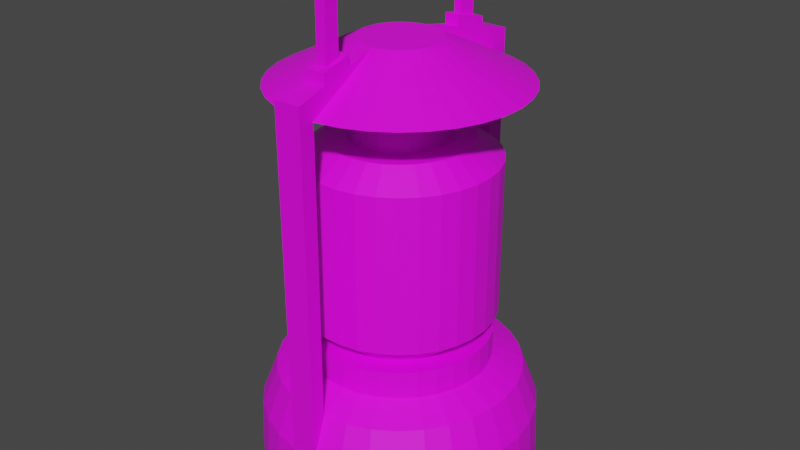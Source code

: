 # Source: lamp.blend  (saved by Blender 2.90.8; exported with 4.5.12 LTS)
import bpy
from mathutils import Matrix  # noqa: F401  (used for matrix-valued properties, if any)

bpy.ops.wm.read_factory_settings(use_empty=True)
scene = bpy.context.scene
scene.name = 'Scene'

# ---- collections
col_collection = bpy.data.collections.new('Collection'); scene.collection.children.link(col_collection)

# ---- images (referenced by path relative to the original .blend; pixels are not part of the script)
import os
ASSET_DIR = os.environ.get("B2B_ASSET_DIR", "")  # directory of the original .blend (textures are referenced by path, not embedded)
HERE = os.path.dirname(os.path.abspath(__file__))  # packed textures are extracted next to this script under _unpacked/

def load_image(name, relpath, width, height, colorspace="sRGB"):
    """Load a texture the original file referenced (path relative to the .blend, or extracted next to this script)."""
    p = next((c for c in (os.path.join(HERE, relpath), os.path.join(ASSET_DIR, relpath)) if relpath and os.path.exists(c)), "")
    if p:
        img = bpy.data.images.load(p, check_existing=True)
        img.name = name
    else:  # same state as the original file: an image datablock whose file is absent (Cycles renders it pink)
        img = bpy.data.images.new(name, width, height)
        img.source = "FILE"
        img.filepath = "//" + (relpath or name)
    img.colorspace_settings.name = colorspace
    return img
img_lamp_png = load_image('lamp.png', 'lamp.png', 1024, 1024, 'sRGB')

# ---- materials (node trees are filled in below, after node groups)
mat_material_002 = bpy.data.materials.new('Material.002')
mat_material_002.use_transparent_shadow = False

# ---- material node trees
mat_material_002.use_nodes = True; mat_material_002.node_tree.nodes.clear()
_N = mat_material_002.node_tree.nodes; _L = mat_material_002.node_tree.links
n0 = _N.new('ShaderNodeBsdfPrincipled'); n0.name = 'Principled BSDF'; n0.location = (10, 300)
n0.distribution = 'GGX'
n0.subsurface_method = 'BURLEY'
n0.inputs[3].default_value = 1.45
n0.inputs[27].default_value = (0.0, 0.0, 0.0, 1.0)
n0.inputs[28].default_value = 1.0
n1 = _N.new('ShaderNodeOutputMaterial'); n1.name = 'Material Output'; n1.location = (300, 300)
n2 = _N.new('ShaderNodeTexImage'); n2.name = 'Image Texture'; n2.location = (-280, 280)
n2.image = img_lamp_png
_L.new(n0.outputs[0], n1.inputs[0])
_L.new(n2.outputs[0], n0.inputs[0])
n1.is_active_output = True

# ---- world
world_world = bpy.data.worlds.new('World'); scene.world = world_world
world_world.use_nodes = True; world_world.node_tree.nodes.clear()
_N = world_world.node_tree.nodes; _L = world_world.node_tree.links
n0 = _N.new('ShaderNodeOutputWorld'); n0.name = 'World Output'; n0.location = (300, 300)
n1 = _N.new('ShaderNodeBackground'); n1.name = 'Background'; n1.location = (10, 300)
n1.inputs[0].default_value = (0.05088, 0.05088, 0.05088, 1.0)
_L.new(n1.outputs[0], n0.inputs[0])
n0.is_active_output = True
world_world.color = (0.05088, 0.05088, 0.05088)
world_world.use_sun_shadow = False
world_world.sun_shadow_jitter_overblur = 0.0

# ---- meshes
me_cylinder_001 = bpy.data.meshes.new('Cylinder.001')
me_cylinder_001.from_pydata([(-0.08716, 0.9962, -1.0), (-0.08716, 0.9962, 1.0), (0.1089, 0.9941, -1.0), (0.1089, 0.9941, 1.0), (0.3007, 0.9537, -1.0), (0.3007, 0.9537, 1.0), (0.481, 0.8767, -1.0), (0.481, 0.8767, 1.0), (0.6428, 0.766, -1.0), (0.6428, 0.766, 1.0), (0.7799, 0.6259, -1.0), (0.7799, 0.6259, 1.0), (0.887, 0.4617, -1.0), (0.887, 0.4617, 1.0), (0.96, 0.2798, -1.0), (0.96, 0.2798, 1.0), (0.9962, 0.08716, -1.0), (0.9962, 0.08716, 1.0), (0.9941, -0.1089, -1.0), (0.9941, -0.1089, 1.0), (0.9537, -0.3007, -1.0), (0.9537, -0.3007, 1.0), (0.8767, -0.481, -1.0), (0.8767, -0.481, 1.0), (0.766, -0.6428, -1.0), (0.766, -0.6428, 1.0), (0.6259, -0.7799, -1.0), (0.6259, -0.7799, 1.0), (0.4617, -0.887, -1.0), (0.4617, -0.887, 1.0), (0.2798, -0.96, -1.0), (0.2798, -0.96, 1.0), (0.08716, -0.9962, -1.0), (0.08716, -0.9962, 1.0), (-0.1089, -0.9941, -1.0), (-0.1089, -0.9941, 1.0), (-0.3007, -0.9537, -1.0), (-0.3007, -0.9537, 1.0), (-0.481, -0.8767, -1.0), (-0.481, -0.8767, 1.0), (-0.6428, -0.766, -1.0), (-0.6428, -0.766, 1.0), (-0.7799, -0.6259, -1.0), (-0.7799, -0.6259, 1.0), (-0.887, -0.4617, -1.0), (-0.887, -0.4617, 1.0), (-0.9601, -0.2798, -1.0), (-0.9601, -0.2798, 1.0), (-0.9962, -0.08715, -1.0), (-0.9962, -0.08715, 1.0), (-0.9941, 0.1089, -1.0), (-0.9941, 0.1089, 1.0), (-0.9537, 0.3007, -1.0), (-0.9537, 0.3007, 1.0), (-0.8767, 0.481, -1.0), (-0.8767, 0.481, 1.0), (-0.766, 0.6428, -1.0), (-0.766, 0.6428, 1.0), (-0.6259, 0.7799, -1.0), (-0.6259, 0.7799, 1.0), (-0.4617, 0.887, -1.0), (-0.4617, 0.887, 1.0), (-0.2798, 0.9601, -1.0), (-0.2798, 0.9601, 1.0), (0.09526, 0.8698, 6.726), (-0.07626, 0.8717, 6.726), (0.2631, 0.8345, 6.726), (0.4209, 0.7671, 6.726), (0.5624, 0.6703, 6.726), (0.6824, 0.5477, 6.726), (0.7761, 0.404, 6.726), (0.84, 0.2449, 6.726), (0.8717, 0.07626, 6.726), (0.8698, -0.09526, 6.726), (0.8345, -0.2631, 6.726), (0.7671, -0.4209, 6.726), (0.6703, -0.5624, 6.726), (0.5477, -0.6824, 6.726), (0.404, -0.7761, 6.726), (0.2449, -0.84, 6.726), (0.07626, -0.8717, 6.726), (-0.09526, -0.8698, 6.726), (-0.2631, -0.8345, 6.726), (-0.4209, -0.7671, 6.726), (-0.5624, -0.6703, 6.726), (-0.6824, -0.5477, 6.726), (-0.7761, -0.404, 6.726), (-0.84, -0.2448, 6.726), (-0.8717, -0.07626, 6.726), (-0.8698, 0.09526, 6.726), (-0.8345, 0.2631, 6.726), (-0.7671, 0.4209, 6.726), (-0.6703, 0.5624, 6.726), (-0.5477, 0.6824, 6.726), (-0.404, 0.7761, 6.726), (-0.2448, 0.84, 6.726), (0.07144, 0.6523, 7.732), (-0.0572, 0.6538, 7.732), (0.1973, 0.6259, 7.732), (0.3156, 0.5754, 7.732), (0.4218, 0.5027, 7.732), (0.5118, 0.4108, 7.732), (0.5821, 0.303, 7.732), (0.63, 0.1836, 7.732), (0.6538, 0.0572, 7.732), (0.6523, -0.07144, 7.732), (0.6259, -0.1973, 7.732), (0.5754, -0.3156, 7.732), (0.5027, -0.4218, 7.732), (0.4108, -0.5118, 7.732), (0.303, -0.5821, 7.732), (0.1836, -0.63, 7.732), (0.0572, -0.6538, 7.732), (-0.07144, -0.6523, 7.732), (-0.1973, -0.6259, 7.732), (-0.3156, -0.5754, 7.732), (-0.4218, -0.5027, 7.732), (-0.5118, -0.4108, 7.732), (-0.5821, -0.303, 7.732), (-0.63, -0.1836, 7.732), (-0.6538, -0.0572, 7.732), (-0.6523, 0.07144, 7.732), (-0.6259, 0.1973, 7.732), (-0.5754, 0.3156, 7.732), (-0.5027, 0.4218, 7.732), (-0.4108, 0.5118, 7.732), (-0.303, 0.5821, 7.732), (-0.1836, 0.63, 7.732), (0.1073, 0.9882, 28.87), (0.08592, -0.9867, 28.88), (-0.08592, 0.9867, 28.88), (-0.1073, -0.9882, 28.87), (0.07626, -0.8636, 27.08), (-0.09526, -0.865, 27.07), (-0.07626, 0.8636, 27.08), (0.09526, 0.865, 27.07), (-0.3926, -0.3151, 23.94), (-0.4465, -0.2325, 23.94), (-0.05481, -0.5004, 23.94), (-0.5004, 0.05481, 23.94), (-0.3236, -0.3856, 23.94), (0.4414, -0.2421, 23.94), (0.4465, 0.2325, 23.94), (0.1409, -0.4833, 23.94), (0.04388, -0.5015, 23.94), (-0.1514, -0.4801, 23.94), (-0.2421, -0.4414, 23.94), (-0.1409, 0.4833, 23.94), (-0.04388, 0.5015, 23.94), (0.05481, 0.5004, 23.94), (0.4833, 0.1409, 23.94), (-0.4833, -0.1409, 23.94), (-0.5015, -0.04388, 23.94), (-0.4801, 0.1514, 23.94), (-0.4414, 0.2421, 23.94), (0.5015, 0.04388, 23.94), (0.1514, 0.4801, 23.94), (0.2421, 0.4414, 23.94), (-0.2325, 0.4465, 23.94), (0.5004, -0.05481, 23.94), (0.4801, -0.1514, 23.94), (0.3856, -0.3236, 23.94), (0.3236, 0.3856, 23.94), (0.3926, 0.3151, 23.94), (0.3151, -0.3926, 23.94), (0.2325, -0.4465, 23.94), (-0.3856, 0.3236, 23.94), (-0.3151, 0.3926, 23.94), (-0.0598, 0.6835, 22.56), (0.0747, 0.6821, 22.56), (0.4295, -0.5351, 22.56), (-0.33, -0.6016, 22.56), (0.6544, -0.2063, 22.56), (0.0598, -0.6835, 22.56), (-0.6086, -0.3168, 22.56), (-0.4295, 0.5351, 22.56), (-0.3168, 0.6086, 22.56), (-0.192, 0.6587, 22.56), (0.5351, 0.4295, 22.56), (0.2063, 0.6544, 22.56), (0.6086, 0.3168, 22.56), (-0.6821, 0.0747, 22.56), (0.6821, -0.0747, 22.56), (0.3168, -0.6086, 22.56), (0.192, -0.6587, 22.56), (-0.441, -0.5256, 22.56), (-0.5351, -0.4295, 22.56), (-0.6544, 0.2063, 22.56), (0.6016, -0.33, 22.56), (0.5256, -0.441, 22.56), (-0.0747, -0.6821, 22.56), (-0.2063, -0.6544, 22.56), (-0.6587, -0.192, 22.56), (-0.6835, -0.0598, 22.56), (-0.6016, 0.33, 22.56), (-0.5256, 0.441, 22.56), (0.33, 0.6016, 22.56), (0.441, 0.5256, 22.56), (0.6587, 0.192, 22.56), (0.6835, 0.0598, 22.56), (-0.192, 0.6587, 11.33), (-0.3168, 0.6086, 11.33), (-0.5256, 0.441, 11.33), (-0.4295, 0.5351, 11.33), (-0.6544, 0.2063, 11.33), (-0.6016, 0.33, 11.33), (-0.6835, -0.0598, 11.33), (-0.6821, 0.0747, 11.33), (-0.6086, -0.3168, 11.33), (-0.6587, -0.192, 11.33), (-0.441, -0.5256, 11.33), (-0.5351, -0.4295, 11.33), (-0.2063, -0.6544, 11.33), (-0.33, -0.6016, 11.33), (0.0598, -0.6835, 11.33), (-0.0747, -0.6821, 11.33), (0.3168, -0.6086, 11.33), (0.192, -0.6587, 11.33), (0.5256, -0.441, 11.33), (0.4295, -0.5351, 11.33), (0.6544, -0.2063, 11.33), (0.6016, -0.33, 11.33), (0.6835, 0.0598, 11.33), (0.6821, -0.0747, 11.33), (0.6086, 0.3168, 11.33), (0.6587, 0.192, 11.33), (0.441, 0.5256, 11.33), (0.5351, 0.4295, 11.33), (0.2063, 0.6544, 11.33), (0.33, 0.6016, 11.33), (-0.0598, 0.6835, 11.33), (0.0747, 0.6821, 11.33), (0.05358, 0.4893, 9.745), (0.148, 0.4694, 9.745), (0.2367, 0.4315, 9.745), (0.3164, 0.377, 9.745), (0.3838, 0.3081, 9.745), (0.4366, 0.2273, 9.745), (0.4725, 0.1377, 9.745), (0.4903, 0.0429, 9.745), (0.4893, -0.05358, 9.745), (0.4694, -0.148, 9.745), (0.4315, -0.2367, 9.745), (0.377, -0.3164, 9.745), (0.3081, -0.3838, 9.745), (0.2273, -0.4366, 9.745), (0.1377, -0.4725, 9.745), (0.0429, -0.4903, 9.745), (-0.05358, -0.4893, 9.745), (-0.148, -0.4694, 9.745), (-0.2367, -0.4315, 9.745), (-0.3164, -0.377, 9.745), (-0.3838, -0.3081, 9.745), (-0.4366, -0.2273, 9.745), (-0.4725, -0.1377, 9.745), (-0.4903, -0.0429, 9.745), (-0.4893, 0.05358, 9.745), (-0.4694, 0.148, 9.745), (-0.4315, 0.2367, 9.745), (-0.377, 0.3164, 9.745), (-0.3081, 0.3838, 9.745), (-0.2273, 0.4366, 9.745), (-0.1377, 0.4725, 9.745), (-0.0429, 0.4903, 9.745), (-0.98, 0.1073, 3.863), (0.08592, -0.9821, 3.863), (0.9465, 0.2759, 3.863), (-0.6171, 0.7688, 3.863), (-0.6337, -0.7552, 3.863), (0.8643, -0.4742, 3.863), (0.2964, 0.9402, 3.863), (-0.9821, -0.08592, 3.863), (0.2759, -0.9465, 3.863), (0.8745, 0.4552, 3.863), (-0.7552, 0.6337, 3.863), (-0.4742, -0.8643, 3.863), (0.9402, -0.2964, 3.863), (0.1073, 0.98, 3.863), (-0.08592, 0.9821, 3.863), (-0.9465, -0.2759, 3.863), (0.4552, -0.8745, 3.863), (0.7688, 0.6171, 3.863), (-0.8643, 0.4742, 3.863), (-0.9402, 0.2964, 3.863), (-0.2964, -0.9402, 3.863), (-0.1073, -0.98, 3.863), (0.98, -0.1073, 3.863), (0.9821, 0.08592, 3.863), (-0.2759, 0.9465, 3.863), (-0.4552, 0.8745, 3.863), (-0.8745, -0.4552, 3.863), (-0.7688, -0.6171, 3.863), (0.6171, -0.7688, 3.863), (0.7552, -0.6337, 3.863), (0.6337, 0.7552, 3.863), (0.4742, 0.8643, 3.863), (-0.1836, 0.63, 9.745), (-0.303, 0.5821, 9.745), (-0.4108, 0.5118, 9.745), (-0.5027, 0.4218, 9.745), (-0.5754, 0.3156, 9.745), (-0.6259, 0.1973, 9.745), (-0.6523, 0.07144, 9.745), (-0.6538, -0.0572, 9.745), (-0.63, -0.1836, 9.745), (-0.5821, -0.303, 9.745), (-0.5118, -0.4108, 9.745), (-0.4218, -0.5027, 9.745), (-0.3156, -0.5754, 9.745), (-0.1973, -0.6259, 9.745), (-0.07144, -0.6523, 9.745), (0.0572, -0.6538, 9.745), (0.1836, -0.63, 9.745), (0.303, -0.5821, 9.745), (0.4108, -0.5118, 9.745), (0.5027, -0.4218, 9.745), (0.5754, -0.3156, 9.745), (0.6259, -0.1973, 9.745), (0.6523, -0.07144, 9.745), (0.6538, 0.0572, 9.745), (0.63, 0.1836, 9.745), (0.5821, 0.303, 9.745), (0.5118, 0.4108, 9.745), (0.4218, 0.5027, 9.745), (0.3156, 0.5754, 9.745), (0.1973, 0.6259, 9.745), (-0.0572, 0.6538, 9.745), (0.07144, 0.6523, 9.745), (0.09526, 0.8698, 27.58), (-0.07626, 0.8717, 27.58), (0.2631, 0.8345, 27.58), (0.4209, 0.7671, 27.58), (0.5624, 0.6703, 27.58), (0.6824, 0.5477, 27.58), (0.7761, 0.404, 27.58), (0.84, 0.2449, 27.58), (0.8717, 0.07626, 27.58), (0.8698, -0.09526, 27.58), (0.8345, -0.2631, 27.58), (0.7671, -0.4209, 27.58), (0.6703, -0.5624, 27.58), (0.5477, -0.6824, 27.58), (0.404, -0.7761, 27.58), (0.2449, -0.84, 27.58), (0.07626, -0.8717, 27.58), (-0.09526, -0.8698, 27.58), (-0.2631, -0.8345, 27.58), (-0.4209, -0.7671, 27.58), (-0.5624, -0.6703, 27.58), (-0.6824, -0.5477, 27.58), (-0.7761, -0.404, 27.58), (-0.84, -0.2448, 27.58), (-0.8717, -0.07626, 27.58), (-0.8698, 0.09526, 27.58), (-0.8345, 0.2631, 27.58), (-0.7671, 0.4209, 27.58), (-0.6703, 0.5624, 27.58), (-0.5477, 0.6824, 27.58), (-0.404, 0.7761, 27.58), (-0.2448, 0.84, 27.58), (0.03127, 0.2855, 30.47), (-0.02503, 0.2861, 30.47), (0.08636, 0.2739, 30.47), (0.1381, 0.2518, 30.47), (0.1846, 0.22, 30.47), (0.224, 0.1798, 30.47), (0.2547, 0.1326, 30.47), (0.2757, 0.08037, 30.47), (0.2861, 0.02503, 30.47), (0.2855, -0.03127, 30.47), (0.2739, -0.08636, 30.47), (0.2518, -0.1381, 30.47), (0.22, -0.1846, 30.47), (0.1798, -0.224, 30.47), (0.1326, -0.2547, 30.47), (0.08036, -0.2757, 30.47), (0.02503, -0.2861, 30.47), (-0.03127, -0.2855, 30.47), (-0.08636, -0.2739, 30.47), (-0.1381, -0.2518, 30.47), (-0.1846, -0.22, 30.47), (-0.224, -0.1798, 30.47), (-0.2547, -0.1326, 30.47), (-0.2757, -0.08036, 30.47), (-0.2861, -0.02503, 30.47), (-0.2855, 0.03127, 30.47), (-0.2739, 0.08636, 30.47), (-0.2518, 0.1381, 30.47), (-0.22, 0.1846, 30.47), (-0.1798, 0.224, 30.47), (-0.1326, 0.2547, 30.47), (-0.08036, 0.2757, 30.47), (0.05662, 0.5197, 29.94), (0.08197, 0.754, 29.4), (-0.04533, 0.5196, 29.94), (-0.06562, 0.7532, 29.41), (-0.05662, -0.5197, 29.94), (-0.08197, -0.754, 29.4), (0.04533, -0.5196, 29.94), (0.06562, -0.7532, 29.41), (0.05662, 0.5197, 30.71), (0.08197, 0.754, 30.17), (-0.04533, 0.5196, 30.71), (-0.06562, 0.7532, 30.18), (-0.05662, -0.5197, 30.71), (-0.08197, -0.754, 30.17), (0.04533, -0.5196, 30.71), (0.06562, -0.7532, 30.18), (0.03176, 0.5782, 30.57), (0.04444, 0.6953, 30.31), (-0.01921, 0.5781, 30.58), (-0.02936, 0.6949, 30.31), (-0.03176, -0.5782, 30.57), (-0.04444, -0.6953, 30.31), (0.01921, -0.5781, 30.58), (0.02936, -0.6949, 30.31), (0.03176, 0.5782, 34.56), (0.04444, 0.6953, 34.29), (-0.01921, 0.5781, 34.56), (-0.02936, 0.6949, 34.29), (-0.03176, -0.5782, 34.56), (-0.04444, -0.6953, 34.29), (0.01921, -0.5781, 34.56), (0.02936, -0.6949, 34.29), (0.03176, 0.5782, 35.49), (0.04444, 0.6953, 35.22), (-0.01921, 0.5781, 35.49), (-0.02936, 0.6949, 35.22), (-0.03176, -0.5782, 35.49), (-0.04444, -0.6953, 35.22), (0.01921, -0.5781, 35.49), (0.02936, -0.6949, 35.22), (0.2204, 0.2626, 23.94), (0.1649, 0.3006, 23.94), (-0.1031, -0.327, 23.94), (-0.03733, -0.3408, 23.94), (-0.3041, -0.1583, 23.94), (-0.2674, -0.2146, 23.94), (0.02988, -0.3415, 23.94), (0.3006, -0.1649, 23.94), (0.327, -0.1031, 23.94), (-0.2626, 0.2204, 23.94), (-0.3006, 0.1649, 23.94), (0.09594, -0.3292, 23.94), (0.1583, -0.3041, 23.94), (0.03733, 0.3408, 23.94), (-0.02988, 0.3415, 23.94), (-0.09594, 0.3292, 23.94), (0.3415, 0.02988, 23.94), (0.3292, 0.09594, 23.94), (-0.327, 0.1031, 23.94), (0.1031, 0.327, 23.94), (0.3408, -0.03732, 23.94), (0.2674, 0.2146, 23.94), (-0.2146, 0.2674, 23.94), (-0.3408, 0.03733, 23.94), (-0.3415, -0.02988, 23.94), (-0.2204, -0.2626, 23.94), (-0.3292, -0.09594, 23.94), (-0.1649, -0.3006, 23.94), (0.2626, -0.2204, 23.94), (0.3041, 0.1583, 23.94), (-0.1583, 0.3041, 23.94), (0.2146, -0.2674, 23.94), (0.2204, 0.2626, 29.74), (0.1649, 0.3006, 29.74), (-0.1031, -0.327, 29.74), (-0.03733, -0.3408, 29.74), (-0.3041, -0.1583, 29.74), (-0.2674, -0.2146, 29.74), (0.02988, -0.3415, 29.74), (0.3006, -0.1649, 29.74), (0.327, -0.1031, 29.74), (-0.2626, 0.2204, 29.74), (-0.3006, 0.1649, 29.74), (0.09594, -0.3292, 29.74), (0.1583, -0.3041, 29.74), (0.03733, 0.3408, 29.74), (-0.02988, 0.3415, 29.74), (-0.09594, 0.3292, 29.74), (0.3415, 0.02988, 29.74), (0.3292, 0.09594, 29.74), (-0.327, 0.1031, 29.74), (0.1031, 0.327, 29.74), (0.3408, -0.03732, 29.74), (0.2674, 0.2146, 29.74), (-0.2146, 0.2674, 29.74), (-0.3408, 0.03733, 29.74), (-0.3415, -0.02988, 29.74), (-0.2204, -0.2626, 29.74), (-0.3292, -0.09594, 29.74), (-0.1649, -0.3006, 29.74), (0.2626, -0.2204, 29.74), (0.3041, 0.1583, 29.74), (-0.1583, 0.3041, 29.74), (0.2146, -0.2674, 29.74)], [], [(0, 1, 3, 2), (2, 3, 5, 4), (4, 5, 7, 6), (6, 7, 9, 8), (8, 9, 11, 10), (10, 11, 13, 12), (12, 13, 15, 14), (14, 15, 17, 16), (16, 17, 19, 18), (18, 19, 21, 20), (20, 21, 23, 22), (22, 23, 25, 24), (24, 25, 27, 26), (26, 27, 29, 28), (28, 29, 31, 30), (30, 31, 33, 32), (32, 33, 35, 34), (34, 35, 37, 36), (36, 37, 39, 38), (38, 39, 41, 40), (40, 41, 43, 42), (42, 43, 45, 44), (44, 45, 47, 46), (46, 47, 49, 48), (48, 49, 51, 50), (50, 51, 53, 52), (52, 53, 55, 54), (54, 55, 57, 56), (56, 57, 59, 58), (58, 59, 61, 60), (294, 295, 67, 68), (60, 61, 63, 62), (62, 63, 1, 0), (0, 2, 4, 6, 8, 10, 12, 14, 16, 18, 20, 22, 24, 26, 28, 30, 32, 34, 36, 38, 40, 42, 44, 46, 48, 50, 52, 54, 56, 58, 60, 62), (87, 86, 118, 119), (292, 293, 76, 77), (290, 291, 85, 86), (288, 289, 94, 95), (286, 287, 72, 73), (284, 285, 81, 82), (282, 283, 90, 91), (281, 294, 68, 69), (280, 292, 77, 78), (279, 290, 86, 87), (277, 278, 130, 128), (278, 288, 95, 65), (276, 286, 73, 74), (275, 284, 82, 83), (274, 282, 91, 92), (273, 281, 69, 70), (272, 280, 78, 79), (271, 279, 87, 88), (270, 277, 64, 66), (269, 276, 74, 75), (268, 275, 83, 84), (267, 274, 92, 93), (266, 273, 70, 71), (265, 272, 79, 80), (264, 271, 88, 89), (295, 270, 66, 67), (293, 269, 75, 76), (291, 268, 84, 85), (289, 267, 93, 94), (287, 266, 71, 72), (65, 64, 135, 134), (283, 264, 89, 90), (74, 73, 105, 106), (88, 87, 119, 120), (75, 74, 106, 107), (89, 88, 120, 121), (76, 75, 107, 108), (90, 89, 121, 122), (77, 76, 108, 109), (91, 90, 122, 123), (78, 77, 109, 110), (64, 65, 97, 96), (92, 91, 123, 124), (79, 78, 110, 111), (66, 64, 96, 98), (93, 92, 124, 125), (80, 79, 111, 112), (67, 66, 98, 99), (94, 93, 125, 126), (81, 80, 112, 113), (68, 67, 99, 100), (95, 94, 126, 127), (82, 81, 113, 114), (69, 68, 100, 101), (65, 95, 127, 97), (83, 82, 114, 115), (70, 69, 101, 102), (84, 83, 115, 116), (71, 70, 102, 103), (85, 84, 116, 117), (72, 71, 103, 104), (86, 85, 117, 118), (73, 72, 104, 105), (188, 172, 160, 141), (64, 277, 128, 135), (278, 65, 134, 130), (80, 81, 133, 132), (81, 285, 131, 133), (265, 80, 132, 129), (285, 265, 129, 131), (243, 242, 221, 218), (199, 198, 150, 155), (179, 169, 149, 156), (186, 185, 140, 136), (172, 182, 159, 160), (169, 168, 148, 149), (171, 191, 145, 146), (195, 194, 154, 166), (193, 192, 151, 152), (178, 197, 162, 163), (173, 184, 143, 144), (177, 176, 158, 147), (185, 171, 146, 140), (170, 189, 161, 164), (194, 187, 153, 154), (183, 170, 164, 165), (166, 154, 442, 441), (181, 193, 152, 139), (197, 196, 157, 162), (189, 188, 141, 161), (182, 199, 155, 159), (192, 174, 137, 151), (196, 179, 156, 157), (175, 195, 166, 167), (180, 178, 163, 142), (184, 183, 165, 143), (187, 181, 139, 153), (191, 190, 138, 145), (168, 177, 147, 148), (198, 180, 142, 150), (176, 175, 167, 158), (190, 173, 144, 138), (232, 263, 230, 231), (313, 314, 244, 245), (200, 201, 176, 177), (237, 236, 227, 224), (299, 300, 258, 259), (296, 297, 261, 262), (263, 262, 200, 230), (325, 327, 232, 233), (323, 324, 234, 235), (260, 259, 202, 203), (239, 238, 225, 222), (309, 310, 248, 249), (253, 252, 211, 208), (255, 254, 209, 206), (308, 309, 249, 250), (256, 255, 206, 207), (307, 308, 250, 251), (254, 253, 208, 209), (306, 307, 251, 252), (252, 251, 210, 211), (305, 306, 252, 253), (250, 249, 212, 213), (304, 305, 253, 254), (259, 258, 205, 202), (303, 304, 254, 255), (246, 245, 216, 217), (302, 303, 255, 256), (261, 260, 203, 201), (301, 302, 256, 257), (257, 256, 207, 204), (297, 298, 260, 261), (245, 244, 219, 216), (11, 9, 294, 281), (298, 299, 259, 260), (326, 296, 262, 263), (258, 257, 204, 205), (241, 240, 223, 220), (322, 323, 235, 236), (235, 234, 229, 226), (321, 322, 236, 237), (262, 261, 201, 200), (320, 321, 237, 238), (251, 250, 213, 210), (319, 320, 238, 239), (233, 232, 231, 228), (318, 319, 239, 240), (249, 248, 215, 212), (317, 318, 240, 241), (248, 247, 214, 215), (316, 317, 241, 242), (247, 246, 217, 214), (315, 316, 242, 243), (244, 243, 218, 219), (314, 315, 243, 244), (242, 241, 220, 221), (238, 237, 224, 225), (300, 301, 257, 258), (240, 239, 222, 223), (236, 235, 226, 227), (327, 326, 263, 232), (324, 325, 233, 234), (234, 233, 228, 229), (312, 313, 245, 246), (310, 311, 247, 248), (103, 102, 321, 320), (59, 57, 274, 267), (29, 27, 292, 280), (15, 13, 273, 266), (47, 45, 290, 279), (33, 31, 272, 265), (3, 1, 278, 277), (51, 49, 271, 264), (1, 63, 288, 278), (7, 5, 270, 295), (21, 19, 286, 276), (25, 23, 269, 293), (39, 37, 284, 275), (43, 41, 268, 291), (57, 55, 282, 274), (9, 7, 295, 294), (61, 59, 267, 289), (13, 11, 281, 273), (27, 25, 293, 292), (17, 15, 266, 287), (31, 29, 280, 272), (63, 61, 289, 288), (35, 33, 265, 285), (49, 47, 279, 271), (19, 17, 287, 286), (53, 51, 264, 283), (5, 3, 277, 270), (37, 35, 285, 284), (45, 43, 291, 290), (23, 21, 276, 269), (55, 53, 283, 282), (41, 39, 275, 268), (206, 209, 192, 193), (225, 224, 180, 198), (220, 223, 182, 172), (201, 203, 175, 176), (230, 200, 177, 168), (229, 228, 179, 196), (221, 220, 172, 188), (219, 218, 189, 170), (212, 215, 190, 191), (216, 219, 170, 183), (218, 221, 188, 189), (208, 211, 186, 174), (209, 208, 174, 192), (207, 206, 193, 181), (228, 231, 169, 179), (215, 214, 173, 190), (205, 204, 187, 194), (203, 202, 195, 175), (204, 207, 181, 187), (224, 227, 178, 180), (222, 225, 198, 199), (174, 186, 136, 137), (227, 226, 197, 178), (226, 229, 196, 197), (223, 222, 199, 182), (211, 210, 185, 186), (214, 217, 184, 173), (210, 213, 171, 185), (217, 216, 183, 184), (202, 205, 194, 195), (231, 230, 168, 169), (213, 212, 191, 171), (122, 121, 302, 301), (98, 96, 327, 325), (116, 115, 308, 307), (111, 110, 313, 312), (102, 101, 322, 321), (124, 123, 300, 299), (115, 114, 309, 308), (96, 97, 326, 327), (97, 127, 296, 326), (108, 107, 316, 315), (110, 109, 314, 313), (101, 100, 323, 322), (121, 120, 303, 302), (123, 122, 301, 300), (114, 113, 310, 309), (120, 119, 304, 303), (109, 108, 315, 314), (127, 126, 297, 296), (106, 105, 318, 317), (311, 312, 246, 247), (100, 99, 324, 323), (119, 118, 305, 304), (107, 106, 317, 316), (113, 112, 311, 310), (105, 104, 319, 318), (126, 125, 298, 297), (118, 117, 306, 305), (99, 98, 325, 324), (104, 103, 320, 319), (112, 111, 312, 311), (117, 116, 307, 306), (125, 124, 299, 298), (134, 135, 328, 329), (132, 133, 345, 344), (359, 358, 390, 391), (346, 345, 377, 378), (333, 332, 364, 365), (329, 359, 391, 361), (347, 346, 378, 379), (334, 333, 365, 366), (348, 347, 379, 380), (335, 334, 366, 367), (349, 348, 380, 381), (336, 335, 367, 368), (350, 349, 381, 382), (337, 336, 368, 369), (351, 350, 382, 383), (338, 337, 369, 370), (352, 351, 383, 384), (339, 338, 370, 371), (353, 352, 384, 385), (340, 339, 371, 372), (354, 353, 385, 386), (341, 340, 372, 373), (355, 354, 386, 387), (342, 341, 373, 374), (134, 329, 130), (356, 355, 387, 388), (343, 342, 374, 375), (330, 328, 360, 362), (357, 356, 388, 389), (344, 343, 375, 376), (331, 330, 362, 363), (358, 357, 389, 390), (345, 131, 397, 396, 377), (332, 331, 363, 364), (360, 361, 391, 390, 389, 388, 387, 386, 385, 384, 383, 382, 381, 380, 379, 378, 377, 376, 375, 374, 373, 372, 371, 370, 369, 368, 367, 366, 365, 364, 363, 362), (129, 132, 344), (133, 131, 345), (344, 376, 398, 399, 129), (398, 376, 377, 396), (128, 328, 135), (328, 128, 393, 392, 360), (329, 361, 394, 395, 130), (394, 361, 360, 392), (130, 395, 393, 128), (399, 398, 406, 407), (129, 399, 397, 131), (398, 396, 404, 406), (403, 402, 410, 411), (405, 407, 415, 413), (396, 397, 405, 404), (394, 392, 400, 402), (395, 394, 402, 403), (392, 393, 401, 400), (397, 399, 407, 405), (393, 395, 403, 401), (411, 410, 418, 419), (401, 403, 411, 409), (400, 401, 409, 408), (402, 400, 408, 410), (410, 408, 416, 418), (404, 405, 413, 412), (406, 404, 412, 414), (407, 406, 414, 415), (416, 417, 425, 424), (417, 419, 427, 425), (413, 415, 423, 421), (412, 413, 421, 420), (409, 411, 419, 417), (414, 412, 420, 422), (408, 409, 417, 416), (415, 414, 422, 423), (427, 426, 424, 425), (431, 430, 428, 429), (416, 424, 430, 422), (423, 422, 430, 431), (418, 416, 422, 420), (419, 418, 426, 427), (421, 423, 431, 429), (420, 421, 429, 428), (426, 428, 430, 424), (420, 428, 426, 418), (345, 377, 376, 344), (328, 360, 361, 329), (435, 438, 470, 467), (143, 165, 444, 443), (152, 151, 458, 456), (149, 148, 446, 445), (140, 146, 459, 457), (142, 163, 453, 461), (144, 143, 443, 438), (159, 155, 448, 452), (148, 147, 447, 446), (136, 140, 457, 437), (155, 150, 449, 448), (161, 141, 439, 460), (158, 167, 454, 462), (154, 153, 450, 442), (165, 164, 463, 444), (157, 156, 451, 433), (150, 142, 461, 449), (164, 161, 460, 463), (160, 159, 452, 440), (162, 157, 433, 432), (163, 162, 432, 453), (147, 158, 462, 447), (145, 138, 435, 434), (151, 137, 436, 458), (167, 166, 441, 454), (137, 136, 437, 436), (146, 145, 434, 459), (138, 144, 438, 435), (141, 160, 440, 439), (153, 139, 455, 450), (139, 152, 456, 455), (156, 149, 445, 451), (477, 478, 479, 494, 486, 473, 474, 482, 487, 488, 490, 468, 469, 489, 491, 466, 467, 470, 475, 476, 495, 492, 471, 472, 484, 480, 481, 493, 485, 464, 465, 483), (461, 453, 485, 493), (437, 457, 489, 469), (439, 440, 472, 471), (444, 463, 495, 476), (458, 436, 468, 490), (441, 442, 474, 473), (450, 455, 487, 482), (443, 444, 476, 475), (457, 459, 491, 489), (445, 446, 478, 477), (460, 439, 471, 492), (438, 443, 475, 470), (449, 461, 493, 481), (446, 447, 479, 478), (447, 462, 494, 479), (448, 449, 481, 480), (459, 434, 466, 491), (442, 450, 482, 474), (451, 445, 477, 483), (433, 451, 483, 465), (456, 458, 490, 488), (440, 452, 484, 472), (432, 433, 465, 464), (452, 448, 480, 484), (453, 432, 464, 485), (434, 435, 467, 466), (462, 454, 486, 494), (454, 441, 473, 486), (436, 437, 469, 468), (463, 460, 492, 495), (455, 456, 488, 487)])
_uv = me_cylinder_001.uv_layers.new(name='UVMap')
_uv.uv.foreach_set('vector', [0.1387, 1.0, 0.1379, 0.9452, 0.1508, 0.9452, 0.1515, 1.0, 0.1515, 1.0, 0.1508, 0.9452, 0.1634, 0.9451, 0.1641, 0.9999, 0.1641, 0.9999, 0.1634, 0.9451, 0.1753, 0.9449, 0.176, 0.9997, 0.176, 0.9997, 0.1753, 0.9449, 0.186, 0.9447, 0.1867, 0.9994, 0.5633, 0.0003777, 0.5633, 0.05526, 0.5542, 0.05512, 0.5542, 0.0002326, 0.5542, 0.0002326, 0.5542, 0.05512, 0.5435, 0.055, 0.5435, 0.0001185, 0.5435, 0.0001185, 0.5435, 0.055, 0.5316, 0.05493, 0.5316, 4.001e-05, 0.5316, 4.001e-05, 0.5316, 0.05493, 0.519, 0.05489, 0.519, 0.0, 0.519, 0.0, 0.519, 0.05489, 0.5061, 0.05489, 0.5061, 5.566e-08, 0.5061, 5.566e-08, 0.5061, 0.05489, 0.4935, 0.05493, 0.4935, 4.016e-05, 0.4935, 4.016e-05, 0.4935, 0.05493, 0.4817, 0.055, 0.4817, 0.0001188, 0.4817, 0.0001188, 0.4817, 0.055, 0.471, 0.05512, 0.471, 0.0002329, 0.471, 0.0002329, 0.471, 0.05512, 0.4619, 0.05526, 0.4619, 0.0003781, 0.01011, 0.9996, 0.0094, 0.9448, 0.0201, 0.9451, 0.02081, 0.9998, 0.02081, 0.9998, 0.0201, 0.9451, 0.03198, 0.9452, 0.03269, 0.9999, 0.03269, 0.9999, 0.03198, 0.9452, 0.0446, 0.9452, 0.04531, 1.0, 0.04531, 1.0, 0.0446, 0.9452, 0.05746, 0.9452, 0.05817, 1.0, 0.05817, 1.0, 0.05746, 0.9452, 0.07007, 0.9451, 0.07078, 0.9999, 0.07078, 0.9999, 0.07007, 0.9451, 0.08195, 0.9449, 0.08266, 0.9997, 0.08266, 0.9997, 0.08195, 0.9449, 0.09263, 0.9447, 0.09334, 0.9994, 0.4619, 0.0003777, 0.4619, 0.05526, 0.4528, 0.05512, 0.4528, 0.0002325, 0.4528, 0.0002325, 0.4528, 0.05512, 0.4421, 0.055, 0.4421, 0.0001185, 0.4421, 0.0001185, 0.4421, 0.055, 0.4302, 0.05493, 0.4302, 4e-05, 0.4302, 4e-05, 0.4302, 0.05493, 0.4176, 0.05489, 0.4176, 0.0, 0.4176, 0.0, 0.4176, 0.05489, 0.4047, 0.05489, 0.4047, 5.238e-08, 0.4047, 5.238e-08, 0.4047, 0.05489, 0.3921, 0.05493, 0.3921, 4.016e-05, 0.3921, 4.016e-05, 0.3921, 0.05493, 0.3802, 0.055, 0.3802, 0.0001188, 0.3802, 0.0001188, 0.3802, 0.055, 0.3695, 0.05512, 0.3695, 0.0002329, 0.3695, 0.0002329, 0.3695, 0.05512, 0.3604, 0.05526, 0.3604, 0.0003781, 0.1035, 0.9996, 0.1027, 0.9448, 0.1134, 0.9451, 0.1142, 0.9998, 0.1844, 0.8662, 0.1738, 0.8665, 0.1694, 0.7879, 0.1787, 0.7877, 0.1142, 0.9998, 0.1134, 0.9451, 0.1253, 0.9452, 0.126, 0.9999, 0.126, 0.9999, 0.1253, 0.9452, 0.1379, 0.9452, 0.1387, 1.0, 0.4327, 0.3255, 0.4327, 0.3201, 0.4352, 0.3148, 0.4401, 0.3099, 0.4473, 0.3054, 0.4564, 0.3016, 0.4671, 0.2986, 0.479, 0.2965, 0.4916, 0.2955, 0.5044, 0.2955, 0.517, 0.2965, 0.5289, 0.2986, 0.5396, 0.3016, 0.5487, 0.3054, 0.5559, 0.3099, 0.5608, 0.3148, 0.5633, 0.3201, 0.5633, 0.3255, 0.5608, 0.3308, 0.5559, 0.3358, 0.5487, 0.3402, 0.5396, 0.344, 0.5289, 0.347, 0.517, 0.3491, 0.5044, 0.3502, 0.4916, 0.3502, 0.479, 0.3491, 0.4671, 0.347, 0.4564, 0.344, 0.4473, 0.3402, 0.4401, 0.3358, 0.4352, 0.3308, 0.4278, 0.2122, 0.4382, 0.2123, 0.4315, 0.2401, 0.4237, 0.24, 0.008972, 0.8664, 0.0, 0.8662, 0.004601, 0.7876, 0.01256, 0.7878, 0.4416, 0.1336, 0.4522, 0.1337, 0.4476, 0.2124, 0.4382, 0.2123, 0.1246, 0.8668, 0.1129, 0.8666, 0.1153, 0.788, 0.1257, 0.7881, 0.5062, 0.1335, 0.5189, 0.1335, 0.5182, 0.2122, 0.5069, 0.2122, 0.06878, 0.8667, 0.05635, 0.8668, 0.05462, 0.7882, 0.06565, 0.7881, 0.3807, 0.1336, 0.3924, 0.1335, 0.3945, 0.2122, 0.3841, 0.2123, 0.5536, 0.1337, 0.5626, 0.1338, 0.557, 0.2125, 0.549, 0.2124, 0.01952, 0.8666, 0.008972, 0.8664, 0.01256, 0.7878, 0.02193, 0.788, 0.4299, 0.1335, 0.4416, 0.1336, 0.4382, 0.2123, 0.4278, 0.2122, 0.1497, 0.8668, 0.137, 0.8668, 0.1281, 0.1817, 0.1408, 0.1821, 0.137, 0.8668, 0.1246, 0.8668, 0.1257, 0.7881, 0.1367, 0.7882, 0.4938, 0.1335, 0.5062, 0.1335, 0.5069, 0.2122, 0.4959, 0.2122, 0.08049, 0.8665, 0.06878, 0.8667, 0.06565, 0.7881, 0.07604, 0.7879, 0.3701, 0.1337, 0.3807, 0.1336, 0.3841, 0.2123, 0.3747, 0.2124, 0.5431, 0.1336, 0.5536, 0.1337, 0.549, 0.2124, 0.5396, 0.2123, 0.03124, 0.8668, 0.01952, 0.8666, 0.02193, 0.788, 0.03233, 0.7881, 0.4175, 0.1335, 0.4299, 0.1335, 0.4278, 0.2122, 0.4168, 0.2122, 0.1621, 0.8667, 0.1497, 0.8668, 0.148, 0.7882, 0.159, 0.7881, 0.4821, 0.1336, 0.4938, 0.1335, 0.4959, 0.2122, 0.4855, 0.2123, 0.09103, 0.8662, 0.08049, 0.8665, 0.07604, 0.7879, 0.08539, 0.7877, 0.1023, 0.8664, 0.09334, 0.8662, 0.09795, 0.7876, 0.1059, 0.7878, 0.5313, 0.1335, 0.5431, 0.1336, 0.5396, 0.2123, 0.5292, 0.2122, 0.04367, 0.8668, 0.03124, 0.8668, 0.03233, 0.7881, 0.04336, 0.7882, 0.4048, 0.1335, 0.4175, 0.1335, 0.4168, 0.2122, 0.4055, 0.2122, 0.1738, 0.8665, 0.1621, 0.8667, 0.159, 0.7881, 0.1694, 0.7879, 0.4715, 0.1337, 0.4821, 0.1336, 0.4855, 0.2123, 0.4762, 0.2124, 0.4522, 0.1337, 0.4612, 0.1338, 0.4555, 0.2125, 0.4476, 0.2124, 0.1129, 0.8666, 0.1023, 0.8664, 0.1059, 0.7878, 0.1153, 0.788, 0.5189, 0.1335, 0.5313, 0.1335, 0.5292, 0.2122, 0.5182, 0.2122, 0.9192, 0.649, 0.9079, 0.649, 0.9079, 0.09201, 0.9191, 0.09165, 0.3924, 0.1335, 0.4048, 0.1335, 0.4055, 0.2122, 0.3945, 0.2122, 0.4959, 0.2122, 0.5069, 0.2122, 0.5084, 0.24, 0.5001, 0.24, 0.4168, 0.2122, 0.4278, 0.2122, 0.4237, 0.24, 0.4154, 0.24, 0.4855, 0.2123, 0.4959, 0.2122, 0.5001, 0.24, 0.4923, 0.2401, 0.4055, 0.2122, 0.4168, 0.2122, 0.4154, 0.24, 0.4069, 0.24, 0.4762, 0.2124, 0.4855, 0.2123, 0.4923, 0.2401, 0.4853, 0.2402, 0.3945, 0.2122, 0.4055, 0.2122, 0.4069, 0.24, 0.3987, 0.24, 0.01256, 0.7878, 0.004601, 0.7876, 0.01533, 0.7597, 0.0213, 0.7599, 0.3841, 0.2123, 0.3945, 0.2122, 0.3987, 0.24, 0.3909, 0.2401, 0.02193, 0.788, 0.01256, 0.7878, 0.0213, 0.7599, 0.02832, 0.76, 0.148, 0.7882, 0.1367, 0.7882, 0.1377, 0.7602, 0.1462, 0.7601, 0.3747, 0.2124, 0.3841, 0.2123, 0.3909, 0.2401, 0.3838, 0.2402, 0.03233, 0.7881, 0.02193, 0.788, 0.02832, 0.76, 0.03612, 0.7601, 0.159, 0.7881, 0.148, 0.7882, 0.1462, 0.7601, 0.1545, 0.7601, 0.1059, 0.7878, 0.09795, 0.7876, 0.1087, 0.7597, 0.1146, 0.7599, 0.04336, 0.7882, 0.03233, 0.7881, 0.03612, 0.7601, 0.0444, 0.7602, 0.1694, 0.7879, 0.159, 0.7881, 0.1545, 0.7601, 0.1623, 0.76, 0.1153, 0.788, 0.1059, 0.7878, 0.1146, 0.7599, 0.1217, 0.76, 0.05462, 0.7882, 0.04336, 0.7882, 0.0444, 0.7602, 0.05284, 0.7601, 0.1787, 0.7877, 0.1694, 0.7879, 0.1623, 0.76, 0.1693, 0.7598, 0.1257, 0.7881, 0.1153, 0.788, 0.1217, 0.76, 0.1295, 0.7601, 0.06565, 0.7881, 0.05462, 0.7882, 0.05284, 0.7601, 0.06112, 0.7601, 0.1867, 0.7874, 0.1787, 0.7877, 0.1693, 0.7598, 0.1752, 0.7596, 0.1367, 0.7882, 0.1257, 0.7881, 0.1295, 0.7601, 0.1377, 0.7602, 0.07604, 0.7879, 0.06565, 0.7881, 0.06112, 0.7601, 0.06891, 0.76, 0.5396, 0.2123, 0.549, 0.2124, 0.5399, 0.2402, 0.5329, 0.2401, 0.08539, 0.7877, 0.07604, 0.7879, 0.06891, 0.76, 0.07592, 0.7598, 0.5292, 0.2122, 0.5396, 0.2123, 0.5329, 0.2401, 0.5251, 0.24, 0.09334, 0.7874, 0.08539, 0.7877, 0.07592, 0.7598, 0.08189, 0.7596, 0.5182, 0.2122, 0.5292, 0.2122, 0.5251, 0.24, 0.5168, 0.24, 0.4382, 0.2123, 0.4476, 0.2124, 0.4385, 0.2402, 0.4315, 0.2401, 0.5069, 0.2122, 0.5182, 0.2122, 0.5168, 0.24, 0.5084, 0.24, 0.4972, 0.3861, 0.5053, 0.3861, 0.5088, 0.424, 0.5028, 0.424, 0.2738, 0.6582, 0.2712, 0.7368, 0.2302, 0.05078, 0.2412, 0.1001, 0.3578, 0.0, 0.3604, 0.07863, 0.3281, 0.637, 0.3171, 0.6864, 0.9304, 0.649, 0.9192, 0.649, 0.9192, 0.09201, 0.9304, 0.09165, 0.2302, 0.6582, 0.2276, 0.7368, 0.1867, 0.05078, 0.1977, 0.1001, 0.3145, 0.0, 0.3171, 0.07863, 0.2848, 0.637, 0.2738, 0.6864, 0.05635, 0.8668, 0.04367, 0.8668, 0.03479, 0.1817, 0.04747, 0.1821, 0.9447, 0.3187, 0.95, 0.3186, 0.944, 0.3619, 0.9366, 0.362, 0.5228, 0.386, 0.5314, 0.3861, 0.528, 0.424, 0.5216, 0.424, 0.9521, 0.3621, 0.9608, 0.3621, 0.962, 0.4001, 0.9556, 0.4002, 0.3604, 0.3766, 0.3667, 0.3764, 0.3743, 0.4144, 0.3697, 0.4145, 0.5053, 0.3861, 0.514, 0.386, 0.5151, 0.424, 0.5088, 0.424, 0.9608, 0.3621, 0.9696, 0.3621, 0.9684, 0.4001, 0.962, 0.4001, 0.374, 0.3763, 0.3822, 0.3762, 0.3856, 0.4142, 0.3797, 0.4143, 0.4327, 0.3862, 0.4401, 0.3861, 0.4457, 0.424, 0.4403, 0.4241, 0.4657, 0.386, 0.4743, 0.3861, 0.4709, 0.424, 0.4645, 0.424, 0.9304, 0.3626, 0.9366, 0.3624, 0.9443, 0.4004, 0.9397, 0.4005, 0.3996, 0.3761, 0.4083, 0.3762, 0.4048, 0.4142, 0.3985, 0.4142, 0.9783, 0.3621, 0.9864, 0.3622, 0.9808, 0.4002, 0.9748, 0.4002, 0.3667, 0.3764, 0.374, 0.3763, 0.3797, 0.4143, 0.3743, 0.4144, 0.4238, 0.3764, 0.43, 0.3766, 0.4208, 0.4145, 0.4162, 0.4144, 0.4401, 0.3861, 0.4482, 0.3861, 0.4517, 0.424, 0.4457, 0.424, 0.4165, 0.3763, 0.4238, 0.3764, 0.4162, 0.4144, 0.4108, 0.4143, 0.7609, 0.4105, 0.7563, 0.4124, 0.7496, 0.409, 0.7527, 0.4077, 0.4569, 0.386, 0.4657, 0.386, 0.4645, 0.424, 0.458, 0.424, 0.9366, 0.3624, 0.944, 0.3622, 0.9496, 0.4002, 0.9443, 0.4004, 0.4898, 0.3862, 0.4972, 0.3861, 0.5028, 0.424, 0.4974, 0.4241, 0.514, 0.386, 0.5228, 0.386, 0.5216, 0.424, 0.5151, 0.424, 0.4743, 0.3861, 0.4825, 0.3861, 0.4768, 0.424, 0.4709, 0.424, 0.944, 0.3622, 0.9521, 0.3621, 0.9556, 0.4002, 0.9496, 0.4002, 0.9938, 0.3624, 1.0, 0.3626, 0.9907, 0.4005, 0.9862, 0.4004, 0.5396, 0.3861, 0.5469, 0.3862, 0.5393, 0.4241, 0.534, 0.424, 0.4083, 0.3762, 0.4165, 0.3763, 0.4108, 0.4143, 0.4048, 0.4142, 0.4482, 0.3861, 0.4569, 0.386, 0.458, 0.424, 0.4517, 0.424, 0.3822, 0.3762, 0.3908, 0.3761, 0.392, 0.4142, 0.3856, 0.4142, 0.9696, 0.3621, 0.9783, 0.3621, 0.9748, 0.4002, 0.9684, 0.4001, 0.5314, 0.3861, 0.5396, 0.3861, 0.534, 0.424, 0.528, 0.424, 0.9864, 0.3622, 0.9938, 0.3624, 0.9862, 0.4004, 0.9808, 0.4002, 0.3908, 0.3761, 0.3996, 0.3761, 0.3985, 0.4142, 0.392, 0.4142, 0.632, 0.3518, 0.6383, 0.3518, 0.6396, 0.3947, 0.6307, 0.3947, 0.4344, 0.3629, 0.4376, 0.3596, 0.4471, 0.3617, 0.4447, 0.3642, 0.7309, 0.6192, 0.739, 0.6193, 0.739, 0.9269, 0.7309, 0.9268, 0.9804, 0.3186, 0.9857, 0.3187, 0.9938, 0.362, 0.9864, 0.3619, 0.5088, 0.3795, 0.5029, 0.382, 0.496, 0.3785, 0.5005, 0.3767, 0.5184, 0.3699, 0.5168, 0.3733, 0.5065, 0.372, 0.5077, 0.3694, 0.6383, 0.3518, 0.6445, 0.3518, 0.6482, 0.3948, 0.6396, 0.3947, 0.5135, 0.3596, 0.5168, 0.3629, 0.5065, 0.3642, 0.504, 0.3617, 0.5029, 0.3542, 0.5088, 0.3567, 0.5005, 0.3595, 0.496, 0.3576, 0.8265, 0.3646, 0.831, 0.3646, 0.8229, 0.4079, 0.8167, 0.408, 0.9684, 0.3186, 0.9746, 0.3186, 0.9783, 0.3618, 0.9696, 0.3618, 0.4376, 0.3766, 0.4344, 0.3733, 0.4447, 0.372, 0.4471, 0.3745, 0.8667, 0.3645, 0.872, 0.3646, 0.88, 0.4079, 0.8727, 0.4078, 0.8547, 0.3645, 0.8609, 0.3645, 0.8645, 0.4077, 0.8559, 0.4077, 0.4423, 0.3795, 0.4376, 0.3766, 0.4471, 0.3745, 0.4506, 0.3767, 0.8483, 0.3645, 0.8547, 0.3645, 0.8559, 0.4077, 0.8471, 0.4077, 0.4483, 0.382, 0.4423, 0.3795, 0.4506, 0.3767, 0.4551, 0.3785, 0.8609, 0.3645, 0.8667, 0.3645, 0.8727, 0.4078, 0.8645, 0.4077, 0.4553, 0.384, 0.4483, 0.382, 0.4551, 0.3785, 0.4603, 0.38, 0.872, 0.3646, 0.8764, 0.3646, 0.8863, 0.408, 0.88, 0.4079, 0.4631, 0.3853, 0.4553, 0.384, 0.4603, 0.38, 0.4662, 0.381, 0.6199, 0.3086, 0.6258, 0.3085, 0.6221, 0.3515, 0.6139, 0.3516, 0.4713, 0.386, 0.4631, 0.3853, 0.4662, 0.381, 0.4724, 0.3815, 0.831, 0.3646, 0.8363, 0.3645, 0.8303, 0.4078, 0.8229, 0.4079, 0.4798, 0.386, 0.4713, 0.386, 0.4724, 0.3815, 0.4787, 0.3815, 0.6445, 0.3085, 0.6504, 0.3086, 0.6564, 0.3516, 0.6482, 0.3515, 0.4881, 0.3853, 0.4798, 0.386, 0.4787, 0.3815, 0.4849, 0.381, 0.6504, 0.3519, 0.6556, 0.352, 0.6637, 0.395, 0.6564, 0.3949, 0.4959, 0.384, 0.4881, 0.3853, 0.4849, 0.381, 0.4908, 0.38, 0.8421, 0.3645, 0.8483, 0.3645, 0.8471, 0.4077, 0.8384, 0.4077, 0.5168, 0.3733, 0.5135, 0.3766, 0.504, 0.3745, 0.5065, 0.372, 0.6504, 0.3086, 0.6556, 0.3087, 0.6637, 0.3518, 0.6564, 0.3516, 0.5542, 0.05512, 0.5633, 0.05526, 0.5626, 0.1338, 0.5536, 0.1337, 0.5135, 0.3766, 0.5088, 0.3795, 0.5005, 0.3767, 0.504, 0.3745, 0.5184, 0.3663, 0.5184, 0.3699, 0.5077, 0.3694, 0.5077, 0.3668, 0.8363, 0.3645, 0.8421, 0.3645, 0.8384, 0.4077, 0.8303, 0.4078, 0.9558, 0.3186, 0.962, 0.3186, 0.9608, 0.3618, 0.9521, 0.3618, 0.4959, 0.3522, 0.5029, 0.3542, 0.496, 0.3576, 0.4908, 0.3562, 0.6147, 0.352, 0.6199, 0.3519, 0.6139, 0.3949, 0.6066, 0.395, 0.4881, 0.3508, 0.4959, 0.3522, 0.4908, 0.3562, 0.4849, 0.3552, 0.6445, 0.3518, 0.6504, 0.3519, 0.6564, 0.3949, 0.6482, 0.3948, 0.4798, 0.3502, 0.4881, 0.3508, 0.4849, 0.3552, 0.4787, 0.3546, 0.6147, 0.3087, 0.6199, 0.3086, 0.6139, 0.3516, 0.6066, 0.3518, 0.4713, 0.3502, 0.4798, 0.3502, 0.4787, 0.3546, 0.4724, 0.3546, 0.6258, 0.3518, 0.632, 0.3518, 0.6307, 0.3947, 0.6221, 0.3948, 0.4631, 0.3508, 0.4713, 0.3502, 0.4724, 0.3546, 0.4662, 0.3552, 0.6258, 0.3085, 0.632, 0.3085, 0.6307, 0.3515, 0.6221, 0.3515, 0.4553, 0.3522, 0.4631, 0.3508, 0.4662, 0.3552, 0.4603, 0.3562, 0.632, 0.3085, 0.6383, 0.3085, 0.6396, 0.3515, 0.6307, 0.3515, 0.4483, 0.3542, 0.4553, 0.3522, 0.4603, 0.3562, 0.4551, 0.3576, 0.6383, 0.3085, 0.6445, 0.3085, 0.6482, 0.3515, 0.6396, 0.3515, 0.4423, 0.3567, 0.4483, 0.3542, 0.4551, 0.3576, 0.4506, 0.3595, 0.9402, 0.3187, 0.9447, 0.3187, 0.9366, 0.362, 0.9304, 0.3621, 0.4376, 0.3596, 0.4423, 0.3567, 0.4506, 0.3595, 0.4471, 0.3617, 0.95, 0.3186, 0.9558, 0.3186, 0.9521, 0.3618, 0.944, 0.3619, 0.9746, 0.3186, 0.9804, 0.3186, 0.9864, 0.3619, 0.9783, 0.3618, 0.5029, 0.382, 0.4959, 0.384, 0.4908, 0.38, 0.496, 0.3785, 0.962, 0.3186, 0.9684, 0.3186, 0.9696, 0.3618, 0.9608, 0.3618, 0.9857, 0.3187, 0.9902, 0.3187, 1.0, 0.3621, 0.9938, 0.362, 0.5168, 0.3629, 0.5184, 0.3663, 0.5077, 0.3668, 0.5065, 0.3642, 0.5088, 0.3567, 0.5135, 0.3596, 0.504, 0.3617, 0.5005, 0.3595, 0.6199, 0.3519, 0.6258, 0.3518, 0.6221, 0.3948, 0.6139, 0.3949, 0.4327, 0.3663, 0.4344, 0.3629, 0.4447, 0.3642, 0.4434, 0.3668, 0.4344, 0.3733, 0.4327, 0.3699, 0.4434, 0.3694, 0.4447, 0.372, 0.5251, 0.24, 0.5329, 0.2401, 0.5329, 0.2953, 0.5251, 0.2953, 0.3604, 0.05526, 0.3695, 0.05512, 0.3701, 0.1337, 0.3612, 0.1338, 0.0201, 0.9451, 0.0094, 0.9448, 0.008972, 0.8664, 0.01952, 0.8666, 0.5316, 0.05493, 0.5435, 0.055, 0.5431, 0.1336, 0.5313, 0.1335, 0.4302, 0.05493, 0.4421, 0.055, 0.4416, 0.1336, 0.4299, 0.1335, 0.0446, 0.9452, 0.03198, 0.9452, 0.03124, 0.8668, 0.04367, 0.8668, 0.1508, 0.9452, 0.1379, 0.9452, 0.137, 0.8668, 0.1497, 0.8668, 0.4047, 0.05489, 0.4176, 0.05489, 0.4175, 0.1335, 0.4048, 0.1335, 0.1379, 0.9452, 0.1253, 0.9452, 0.1246, 0.8668, 0.137, 0.8668, 0.1753, 0.9449, 0.1634, 0.9451, 0.1621, 0.8667, 0.1738, 0.8665, 0.4935, 0.05493, 0.5061, 0.05489, 0.5062, 0.1335, 0.4938, 0.1335, 0.471, 0.05512, 0.4817, 0.055, 0.4821, 0.1336, 0.4715, 0.1337, 0.08195, 0.9449, 0.07007, 0.9451, 0.06878, 0.8667, 0.08049, 0.8665, 0.4528, 0.05512, 0.4619, 0.05526, 0.4612, 0.1338, 0.4522, 0.1337, 0.3695, 0.05512, 0.3802, 0.055, 0.3807, 0.1336, 0.3701, 0.1337, 0.186, 0.9447, 0.1753, 0.9449, 0.1738, 0.8665, 0.1844, 0.8662, 0.1134, 0.9451, 0.1027, 0.9448, 0.1023, 0.8664, 0.1129, 0.8666, 0.5435, 0.055, 0.5542, 0.05512, 0.5536, 0.1337, 0.5431, 0.1336, 0.4619, 0.05526, 0.471, 0.05512, 0.4715, 0.1337, 0.4626, 0.1338, 0.519, 0.05489, 0.5316, 0.05493, 0.5313, 0.1335, 0.5189, 0.1335, 0.03198, 0.9452, 0.0201, 0.9451, 0.01952, 0.8666, 0.03124, 0.8668, 0.1253, 0.9452, 0.1134, 0.9451, 0.1129, 0.8666, 0.1246, 0.8668, 0.05746, 0.9452, 0.0446, 0.9452, 0.04367, 0.8668, 0.05635, 0.8668, 0.4176, 0.05489, 0.4302, 0.05493, 0.4299, 0.1335, 0.4175, 0.1335, 0.5061, 0.05489, 0.519, 0.05489, 0.5189, 0.1335, 0.5062, 0.1335, 0.3921, 0.05493, 0.4047, 0.05489, 0.4048, 0.1335, 0.3924, 0.1335, 0.1634, 0.9451, 0.1508, 0.9452, 0.1497, 0.8668, 0.1621, 0.8667, 0.07007, 0.9451, 0.05746, 0.9452, 0.05635, 0.8668, 0.06878, 0.8667, 0.4421, 0.055, 0.4528, 0.05512, 0.4522, 0.1337, 0.4416, 0.1336, 0.4817, 0.055, 0.4935, 0.05493, 0.4938, 0.1335, 0.4821, 0.1336, 0.3802, 0.055, 0.3921, 0.05493, 0.3924, 0.1335, 0.3807, 0.1336, 0.09263, 0.9447, 0.08195, 0.9449, 0.08049, 0.8665, 0.09103, 0.8662, 0.5322, 0.6191, 0.5408, 0.6192, 0.5408, 0.9274, 0.5322, 0.9274, 0.6104, 0.6192, 0.6186, 0.6192, 0.6186, 0.9275, 0.6104, 0.9274, 0.5843, 0.6192, 0.5929, 0.6191, 0.5929, 0.9274, 0.5843, 0.9274, 0.739, 0.6193, 0.7464, 0.6195, 0.7464, 0.927, 0.739, 0.9269, 0.7222, 0.6191, 0.7309, 0.6192, 0.7309, 0.9268, 0.7222, 0.9267, 0.6966, 0.6193, 0.7048, 0.6192, 0.7048, 0.9268, 0.6966, 0.9269, 0.5761, 0.6192, 0.5843, 0.6192, 0.5843, 0.9274, 0.5761, 0.9275, 0.5626, 0.6194, 0.5688, 0.6193, 0.5688, 0.9276, 0.5626, 0.9276, 0.6476, 0.6192, 0.6563, 0.6191, 0.6563, 0.9267, 0.6476, 0.9268, 0.6819, 0.6193, 0.6893, 0.6195, 0.6893, 0.927, 0.6819, 0.9269, 0.5688, 0.6193, 0.5761, 0.6192, 0.5761, 0.9275, 0.5688, 0.9276, 0.549, 0.6192, 0.5563, 0.6193, 0.5563, 0.9276, 0.549, 0.9275, 0.5408, 0.6192, 0.549, 0.6192, 0.549, 0.9275, 0.5408, 0.9274, 0.5234, 0.6191, 0.5322, 0.6191, 0.5322, 0.9274, 0.5234, 0.9274, 0.7048, 0.6192, 0.7134, 0.6191, 0.7134, 0.9267, 0.7048, 0.9268, 0.6563, 0.6191, 0.6651, 0.6191, 0.6651, 0.9267, 0.6563, 0.9267, 0.5066, 0.6192, 0.5147, 0.6192, 0.5147, 0.9274, 0.5066, 0.9275, 0.493, 0.6194, 0.4992, 0.6193, 0.4992, 0.9276, 0.493, 0.9276, 0.5147, 0.6192, 0.5234, 0.6191, 0.5234, 0.9274, 0.5147, 0.9274, 0.6186, 0.6192, 0.6259, 0.6193, 0.6259, 0.9276, 0.6186, 0.9275, 0.6018, 0.6191, 0.6104, 0.6192, 0.6104, 0.9274, 0.6018, 0.9274, 0.4825, 0.3861, 0.4898, 0.3862, 0.4822, 0.4241, 0.4768, 0.424, 0.6259, 0.6193, 0.6322, 0.6194, 0.6322, 0.9276, 0.6259, 0.9276, 0.6893, 0.6195, 0.6966, 0.6193, 0.6966, 0.9269, 0.6893, 0.927, 0.5929, 0.6191, 0.6018, 0.6191, 0.6018, 0.9274, 0.5929, 0.9274, 0.5563, 0.6193, 0.5626, 0.6194, 0.5626, 0.9276, 0.5563, 0.9276, 0.6651, 0.6191, 0.6738, 0.6192, 0.6738, 0.9268, 0.6651, 0.9267, 0.6322, 0.6195, 0.6395, 0.6193, 0.6395, 0.9269, 0.6322, 0.927, 0.6738, 0.6192, 0.6819, 0.6193, 0.6819, 0.9269, 0.6738, 0.9268, 0.4992, 0.6193, 0.5066, 0.6192, 0.5066, 0.9275, 0.4992, 0.9276, 0.7134, 0.6191, 0.7222, 0.6191, 0.7222, 0.9267, 0.7134, 0.9267, 0.6395, 0.6193, 0.6476, 0.6192, 0.6476, 0.9268, 0.6395, 0.9269, 0.3987, 0.24, 0.4069, 0.24, 0.4069, 0.2952, 0.3987, 0.2953, 0.1545, 0.7601, 0.1462, 0.7601, 0.1455, 0.705, 0.1537, 0.705, 0.07592, 0.7598, 0.06891, 0.76, 0.0682, 0.7048, 0.07521, 0.7047, 0.03612, 0.7601, 0.02832, 0.76, 0.02761, 0.7049, 0.03541, 0.705, 0.5329, 0.2401, 0.5399, 0.2402, 0.5399, 0.2954, 0.5329, 0.2953, 0.3838, 0.2402, 0.3909, 0.2401, 0.3909, 0.2953, 0.3838, 0.2954, 0.06891, 0.76, 0.06112, 0.7601, 0.0604, 0.705, 0.0682, 0.7048, 0.1462, 0.7601, 0.1377, 0.7602, 0.137, 0.7051, 0.1455, 0.705, 0.1377, 0.7602, 0.1295, 0.7601, 0.1288, 0.705, 0.137, 0.7051, 0.4853, 0.2402, 0.4923, 0.2401, 0.4923, 0.2953, 0.4853, 0.2954, 0.02832, 0.76, 0.0213, 0.7599, 0.02059, 0.7048, 0.02761, 0.7049, 0.5399, 0.2402, 0.5459, 0.2403, 0.5459, 0.2955, 0.5399, 0.2954, 0.4069, 0.24, 0.4154, 0.24, 0.4154, 0.2952, 0.4069, 0.2952, 0.3909, 0.2401, 0.3987, 0.24, 0.3987, 0.2953, 0.3909, 0.2953, 0.06112, 0.7601, 0.05284, 0.7601, 0.05213, 0.705, 0.0604, 0.705, 0.4154, 0.24, 0.4237, 0.24, 0.4237, 0.2953, 0.4154, 0.2952, 0.4793, 0.2403, 0.4853, 0.2402, 0.4853, 0.2954, 0.4793, 0.2955, 0.1295, 0.7601, 0.1217, 0.76, 0.121, 0.7049, 0.1288, 0.705, 0.5001, 0.24, 0.5084, 0.24, 0.5084, 0.2952, 0.5001, 0.2953, 0.4327, 0.3699, 0.4327, 0.3663, 0.4434, 0.3668, 0.4434, 0.3694, 0.1693, 0.7598, 0.1623, 0.76, 0.1615, 0.7048, 0.1686, 0.7047, 0.4237, 0.24, 0.4315, 0.2401, 0.4315, 0.2953, 0.4237, 0.2953, 0.4923, 0.2401, 0.5001, 0.24, 0.5001, 0.2953, 0.4923, 0.2953, 0.05284, 0.7601, 0.0444, 0.7602, 0.04369, 0.7051, 0.05213, 0.705, 0.5084, 0.24, 0.5168, 0.24, 0.5168, 0.2952, 0.5084, 0.2952, 0.1217, 0.76, 0.1146, 0.7599, 0.1139, 0.7048, 0.121, 0.7049, 0.4315, 0.2401, 0.4385, 0.2402, 0.4385, 0.2954, 0.4315, 0.2953, 0.1623, 0.76, 0.1545, 0.7601, 0.1537, 0.705, 0.1615, 0.7048, 0.5168, 0.24, 0.5251, 0.24, 0.5251, 0.2953, 0.5168, 0.2952, 0.0444, 0.7602, 0.03612, 0.7601, 0.03541, 0.705, 0.04369, 0.7051, 0.4385, 0.2402, 0.4444, 0.2403, 0.4444, 0.2955, 0.4385, 0.2954, 0.3779, 0.2403, 0.3838, 0.2402, 0.3838, 0.2954, 0.3779, 0.2955, 0.9191, 0.09165, 0.9079, 0.09201, 0.9079, 0.07801, 0.9192, 0.07801, 0.9304, 0.09165, 0.9192, 0.09201, 0.9192, 0.07801, 0.9304, 0.07801, 0.803, 0.3885, 0.7926, 0.3885, 0.807, 0.308, 0.8105, 0.308, 0.591, 0.3085, 0.6021, 0.3085, 0.6021, 0.389, 0.5984, 0.389, 0.6637, 0.3089, 0.6717, 0.3087, 0.6924, 0.3891, 0.6897, 0.3891, 0.8141, 0.3885, 0.803, 0.3885, 0.8105, 0.308, 0.8141, 0.308, 0.5806, 0.3086, 0.591, 0.3085, 0.5984, 0.389, 0.595, 0.389, 0.7659, 0.308, 0.7753, 0.3081, 0.7508, 0.388, 0.7478, 0.3879, 0.5713, 0.3087, 0.5806, 0.3086, 0.595, 0.389, 0.5919, 0.3891, 0.7555, 0.3079, 0.7659, 0.308, 0.7478, 0.3879, 0.7444, 0.3879, 0.5633, 0.3089, 0.5713, 0.3087, 0.5919, 0.3891, 0.5893, 0.3891, 0.7445, 0.3079, 0.7555, 0.3079, 0.7444, 0.3879, 0.7407, 0.3879, 0.8802, 0.2845, 0.8895, 0.2846, 0.8651, 0.3645, 0.862, 0.3644, 0.7333, 0.3079, 0.7445, 0.3079, 0.7407, 0.3879, 0.737, 0.3879, 0.8698, 0.2844, 0.8802, 0.2845, 0.862, 0.3644, 0.8586, 0.3644, 0.7222, 0.3079, 0.7333, 0.3079, 0.737, 0.3879, 0.7334, 0.3879, 0.8587, 0.2844, 0.8698, 0.2844, 0.8586, 0.3644, 0.855, 0.3644, 0.7118, 0.308, 0.7222, 0.3079, 0.7334, 0.3879, 0.73, 0.3879, 0.8475, 0.2844, 0.8587, 0.2844, 0.855, 0.3644, 0.8513, 0.3644, 0.7025, 0.3081, 0.7118, 0.308, 0.73, 0.3879, 0.7269, 0.388, 0.8364, 0.2844, 0.8475, 0.2844, 0.8513, 0.3644, 0.8476, 0.3644, 0.3684, 0.3759, 0.3604, 0.3757, 0.3865, 0.2955, 0.3891, 0.2956, 0.826, 0.2845, 0.8364, 0.2844, 0.8476, 0.3644, 0.8442, 0.3644, 0.3778, 0.3761, 0.3684, 0.3759, 0.3891, 0.2956, 0.3922, 0.2956, 0.3281, 0.637, 0.3268, 0.6507, 0.3171, 0.6864, 0.8167, 0.2846, 0.826, 0.2845, 0.8442, 0.3644, 0.8412, 0.3645, 0.3882, 0.3761, 0.3778, 0.3761, 0.3922, 0.2956, 0.3956, 0.2956, 0.6914, 0.3085, 0.7025, 0.3085, 0.7025, 0.389, 0.6988, 0.389, 0.7833, 0.3883, 0.7753, 0.3881, 0.8014, 0.3079, 0.804, 0.3079, 0.3992, 0.3761, 0.3882, 0.3761, 0.3956, 0.2956, 0.3992, 0.2956, 0.681, 0.3086, 0.6914, 0.3085, 0.6988, 0.389, 0.6954, 0.389, 0.7926, 0.3885, 0.7833, 0.3883, 0.804, 0.3079, 0.807, 0.308, 0.1965, 0.08611, 0.1867, 0.05078, 0.2012, 0.03594, 0.2157, 0.0211, 0.2302, 0.006264, 0.6717, 0.3087, 0.681, 0.3086, 0.6954, 0.389, 0.6924, 0.3891, 0.5205, 0.3805, 0.5191, 0.379, 0.5184, 0.3775, 0.5184, 0.376, 0.5191, 0.3745, 0.5205, 0.373, 0.5226, 0.3717, 0.5252, 0.3706, 0.5283, 0.3698, 0.5317, 0.3692, 0.5353, 0.3689, 0.539, 0.3689, 0.5426, 0.3692, 0.546, 0.3698, 0.5491, 0.3706, 0.5517, 0.3717, 0.5538, 0.373, 0.5552, 0.3745, 0.5559, 0.376, 0.5559, 0.3775, 0.5552, 0.379, 0.5538, 0.3805, 0.5517, 0.3817, 0.5491, 0.3828, 0.546, 0.3837, 0.5426, 0.3843, 0.539, 0.3846, 0.5353, 0.3846, 0.5317, 0.3843, 0.5283, 0.3837, 0.5252, 0.3828, 0.5226, 0.3817, 0.2738, 0.6864, 0.2848, 0.637, 0.2834, 0.6507, 0.1977, 0.1001, 0.1867, 0.05078, 0.1965, 0.08611, 0.2834, 0.6507, 0.3171, 0.7305, 0.3027, 0.7158, 0.2882, 0.7011, 0.2738, 0.6864, 0.4327, 0.2955, 0.4327, 0.3105, 0.429, 0.3106, 0.426, 0.2955, 0.2302, 0.05078, 0.2401, 0.08611, 0.2412, 0.1001, 0.2401, 0.08611, 0.2302, 0.05078, 0.2447, 0.03594, 0.2593, 0.0211, 0.2738, 0.006264, 0.3268, 0.6507, 0.3604, 0.7305, 0.346, 0.7158, 0.3316, 0.7011, 0.3171, 0.6864, 0.426, 0.2955, 0.426, 0.3105, 0.4223, 0.3106, 0.4193, 0.2955, 0.1281, 0.1817, 0.1294, 0.1667, 0.1391, 0.167, 0.1408, 0.1821, 0.2882, 0.7011, 0.3027, 0.7158, 0.3014, 0.7369, 0.287, 0.7222, 0.03479, 0.1817, 0.03609, 0.1667, 0.04577, 0.167, 0.04747, 0.1821, 0.4059, 0.2956, 0.4126, 0.2955, 0.4126, 0.3166, 0.4059, 0.3167, 0.1292, 0.1457, 0.1305, 0.1307, 0.1322, 0.1345, 0.1315, 0.142, 0.0455, 0.1459, 0.03581, 0.1457, 0.03819, 0.142, 0.04303, 0.1421, 0.2157, 0.0211, 0.2012, 0.03594, 0.2, 0.01484, 0.2145, 0.0, 0.3992, 0.2956, 0.4059, 0.2955, 0.4059, 0.3166, 0.3992, 0.3167, 0.3316, 0.7011, 0.346, 0.7158, 0.3448, 0.7369, 0.3303, 0.7222, 0.2593, 0.0211, 0.2447, 0.03594, 0.2435, 0.01484, 0.258, 0.0, 0.04577, 0.167, 0.03609, 0.1667, 0.03581, 0.1457, 0.0455, 0.1459, 0.1391, 0.167, 0.1294, 0.1667, 0.1292, 0.1457, 0.1388, 0.1459, 0.8167, 0.1423, 0.8243, 0.1496, 0.8243, 0.2588, 0.8167, 0.2516, 0.1388, 0.1459, 0.1292, 0.1457, 0.1315, 0.142, 0.1364, 0.1421, 0.1371, 0.1308, 0.1388, 0.1459, 0.1364, 0.1421, 0.1355, 0.1345, 0.1305, 0.1307, 0.1371, 0.1308, 0.1355, 0.1345, 0.1322, 0.1345, 0.8929, 0.2844, 0.8962, 0.2844, 0.8962, 0.3934, 0.8929, 0.3934, 0.0438, 0.1308, 0.0455, 0.1459, 0.04303, 0.1421, 0.04218, 0.1345, 0.03711, 0.1307, 0.0438, 0.1308, 0.04218, 0.1345, 0.03883, 0.1345, 0.03581, 0.1457, 0.03711, 0.1307, 0.03883, 0.1345, 0.03819, 0.142, 0.9002, 0.1166, 0.9079, 0.1092, 0.9079, 0.1348, 0.9002, 0.1421, 0.135, 0.03309, 0.1301, 0.03296, 0.1298, 0.007493, 0.1346, 0.007621, 0.04303, 0.1421, 0.03819, 0.142, 0.03677, 0.03296, 0.04161, 0.03309, 0.9002, 0.1495, 0.9079, 0.1422, 0.9079, 0.2514, 0.9002, 0.2588, 0.1364, 0.1421, 0.1315, 0.142, 0.1301, 0.03296, 0.135, 0.03309, 0.8895, 0.2844, 0.8929, 0.2844, 0.8929, 0.3934, 0.8895, 0.3934, 0.9002, 0.007342, 0.9079, 0.0, 0.9079, 0.1092, 0.9002, 0.1166, 0.8167, 0.0001376, 0.8243, 0.007411, 0.8243, 0.1167, 0.8167, 0.1094, 0.1298, 0.007493, 0.1304, 0.0, 0.1338, 6.212e-05, 0.1346, 0.007621, 0.03644, 0.007493, 0.03709, 0.0, 0.04044, 6.212e-05, 0.04128, 0.007621, 0.9002, 0.1166, 0.9002, 0.1421, 0.8243, 0.1422, 0.8243, 0.1167, 0.8167, 0.1094, 0.8243, 0.1167, 0.8243, 0.1422, 0.8167, 0.1349, 0.4159, 0.3272, 0.4126, 0.3273, 0.4126, 0.2955, 0.4159, 0.2955, 0.8167, 0.2516, 0.8243, 0.2588, 0.8243, 0.2844, 0.8167, 0.2771, 0.04161, 0.03309, 0.03677, 0.03296, 0.03644, 0.007493, 0.04128, 0.007621, 0.9002, 0.2588, 0.9079, 0.2514, 0.9079, 0.277, 0.9002, 0.2843, 0.4193, 0.2955, 0.4193, 0.3273, 0.4159, 0.3272, 0.4159, 0.2955, 0.9002, 0.2588, 0.9002, 0.2843, 0.8243, 0.2844, 0.8243, 0.2588, 0.9192, 0.07801, 0.923, 5.238e-08, 0.9266, 0.0, 0.9304, 0.07801, 0.9079, 0.07801, 0.9117, 1.571e-07, 0.9154, 0.0, 0.9192, 0.07801, 0.9772, 0.1593, 0.9817, 0.1593, 0.9817, 0.3181, 0.9772, 0.3181, 0.7025, 0.4004, 0.7037, 0.3977, 0.7138, 0.399, 0.713, 0.4008, 0.7386, 0.4155, 0.7321, 0.4155, 0.7331, 0.4111, 0.7375, 0.4111, 0.7669, 0.3977, 0.7682, 0.4004, 0.7577, 0.4008, 0.7569, 0.399, 0.7144, 0.4124, 0.7098, 0.4105, 0.718, 0.4077, 0.7211, 0.409, 0.7449, 0.3885, 0.7509, 0.3895, 0.7459, 0.3934, 0.7419, 0.3927, 0.7025, 0.4031, 0.7025, 0.4004, 0.713, 0.4008, 0.713, 0.4027, 0.7258, 0.3885, 0.7321, 0.388, 0.7331, 0.3924, 0.7288, 0.3927, 0.7682, 0.4004, 0.7682, 0.4031, 0.7577, 0.4027, 0.7577, 0.4008, 0.7198, 0.4139, 0.7144, 0.4124, 0.7211, 0.409, 0.7247, 0.41, 0.7321, 0.388, 0.7386, 0.388, 0.7375, 0.3924, 0.7331, 0.3924, 0.7098, 0.393, 0.7144, 0.3911, 0.7211, 0.3945, 0.718, 0.3958, 0.7669, 0.4058, 0.7645, 0.4083, 0.7552, 0.4062, 0.7569, 0.4045, 0.7563, 0.4124, 0.7509, 0.4139, 0.7459, 0.41, 0.7496, 0.409, 0.7037, 0.3977, 0.7062, 0.3952, 0.7155, 0.3973, 0.7138, 0.399, 0.7609, 0.393, 0.7645, 0.3952, 0.7552, 0.3973, 0.7527, 0.3958, 0.7386, 0.388, 0.7449, 0.3885, 0.7419, 0.3927, 0.7375, 0.3924, 0.7062, 0.3952, 0.7098, 0.393, 0.718, 0.3958, 0.7155, 0.3973, 0.7198, 0.3895, 0.7258, 0.3885, 0.7288, 0.3927, 0.7247, 0.3934, 0.7563, 0.3911, 0.7609, 0.393, 0.7527, 0.3958, 0.7496, 0.3945, 0.7509, 0.3895, 0.7563, 0.3911, 0.7496, 0.3945, 0.7459, 0.3934, 0.7682, 0.4031, 0.7669, 0.4058, 0.7569, 0.4045, 0.7577, 0.4027, 0.7062, 0.4083, 0.7037, 0.4058, 0.7138, 0.4045, 0.7155, 0.4062, 0.7321, 0.4155, 0.7258, 0.415, 0.7288, 0.4108, 0.7331, 0.4111, 0.7645, 0.4083, 0.7609, 0.4105, 0.7527, 0.4077, 0.7552, 0.4062, 0.7258, 0.415, 0.7198, 0.4139, 0.7247, 0.41, 0.7288, 0.4108, 0.7098, 0.4105, 0.7062, 0.4083, 0.7155, 0.4062, 0.718, 0.4077, 0.7037, 0.4058, 0.7025, 0.4031, 0.713, 0.4027, 0.7138, 0.4045, 0.7144, 0.3911, 0.7198, 0.3895, 0.7247, 0.3934, 0.7211, 0.3945, 0.7509, 0.4139, 0.7449, 0.415, 0.7419, 0.4108, 0.7459, 0.41, 0.7449, 0.415, 0.7386, 0.4155, 0.7375, 0.4111, 0.7419, 0.4108, 0.7645, 0.3952, 0.7669, 0.3977, 0.7569, 0.399, 0.7552, 0.3973, 0.5193, 0.3623, 0.5184, 0.3604, 0.5184, 0.3586, 0.5193, 0.3568, 0.521, 0.3551, 0.5234, 0.3535, 0.5265, 0.3522, 0.5302, 0.3512, 0.5343, 0.3505, 0.5386, 0.3502, 0.543, 0.3502, 0.5473, 0.3505, 0.5514, 0.3512, 0.5551, 0.3522, 0.5582, 0.3535, 0.5606, 0.3551, 0.5623, 0.3568, 0.5632, 0.3586, 0.5632, 0.3604, 0.5623, 0.3623, 0.5606, 0.364, 0.5582, 0.3655, 0.5551, 0.3668, 0.5514, 0.3678, 0.5473, 0.3685, 0.543, 0.3689, 0.5386, 0.3689, 0.5343, 0.3685, 0.5302, 0.3678, 0.5265, 0.3668, 0.5234, 0.3655, 0.521, 0.364, 0.9584, 0.1593, 0.9621, 0.1594, 0.9621, 0.3185, 0.9584, 0.3185, 0.9621, 7.972e-05, 0.9652, 0.0001295, 0.9652, 0.1593, 0.9621, 0.1592, 0.9372, 0.1593, 0.9413, 0.1593, 0.9413, 0.3184, 0.9372, 0.3185, 0.9901, 0.1594, 0.9937, 0.1594, 0.9937, 0.3182, 0.9901, 0.3182, 0.9543, 1.372e-05, 0.9584, 4.065e-05, 0.9584, 0.1592, 0.9543, 0.1592, 0.9335, 7.983e-05, 0.9372, 4.065e-05, 0.9372, 0.1592, 0.9335, 0.1592, 0.9413, 1.383e-05, 0.9456, 0.0, 0.9456, 0.1591, 0.9413, 0.1592, 0.986, 0.1593, 0.9901, 0.1594, 0.9901, 0.3182, 0.986, 0.3181, 0.9652, 0.1594, 0.9688, 0.1594, 0.9688, 0.3182, 0.9652, 0.3182, 0.9772, 1.048e-07, 0.9817, 0.0, 0.9817, 0.1588, 0.9772, 0.1588, 0.9335, 0.1594, 0.9372, 0.1593, 0.9372, 0.3185, 0.9335, 0.3185, 0.9817, 0.1593, 0.986, 0.1593, 0.986, 0.3181, 0.9817, 0.3181, 0.9543, 0.1593, 0.9584, 0.1593, 0.9584, 0.3185, 0.9543, 0.3184, 0.9817, 0.0, 0.986, 2.755e-05, 0.986, 0.1588, 0.9817, 0.1588, 0.986, 2.755e-05, 0.9901, 8.182e-05, 0.9901, 0.1589, 0.986, 0.1588, 0.95, 0.1593, 0.9543, 0.1593, 0.9543, 0.3184, 0.95, 0.3184, 0.9688, 0.1594, 0.9729, 0.1593, 0.9729, 0.3181, 0.9688, 0.3182, 0.9372, 4.065e-05, 0.9413, 1.383e-05, 0.9413, 0.1592, 0.9372, 0.1592, 0.9729, 2.781e-05, 0.9772, 1.048e-07, 0.9772, 0.1588, 0.9729, 0.1588, 0.9688, 8.213e-05, 0.9729, 2.781e-05, 0.9729, 0.1588, 0.9688, 0.1589, 0.95, 0.0, 0.9543, 1.372e-05, 0.9543, 0.1592, 0.95, 0.1591, 0.9413, 0.1593, 0.9456, 0.1593, 0.9456, 0.3184, 0.9413, 0.3184, 0.9652, 0.0001608, 0.9688, 8.213e-05, 0.9688, 0.1589, 0.9652, 0.159, 0.9456, 0.1593, 0.95, 0.1593, 0.95, 0.3184, 0.9456, 0.3184, 0.9621, 0.1594, 0.9652, 0.1594, 0.9652, 0.3186, 0.9621, 0.3185, 0.9729, 0.1593, 0.9772, 0.1593, 0.9772, 0.3181, 0.9729, 0.3181, 0.9901, 8.182e-05, 0.9937, 0.0001604, 0.9937, 0.159, 0.9901, 0.1589, 0.9304, 0.0001296, 0.9335, 7.983e-05, 0.9335, 0.1592, 0.9304, 0.1593, 0.9584, 4.065e-05, 0.9621, 7.972e-05, 0.9621, 0.1592, 0.9584, 0.1592, 0.9304, 0.1594, 0.9335, 0.1594, 0.9335, 0.3185, 0.9304, 0.3186, 0.9456, 0.0, 0.95, 0.0, 0.95, 0.1591, 0.9456, 0.1591])
me_cylinder_001.materials.append(mat_material_002)
me_cylinder_001.use_remesh_fix_poles = True
me_cylinder_001.use_remesh_preserve_attributes = False
me_cylinder_001.use_mirror_vertex_groups = False
me_cylinder_001.update()

# ---- objects
ob_cylinder = bpy.data.objects.new('Cylinder', me_cylinder_001)

# ---- transforms, parenting, visibility, modifiers, constraints
ob_cylinder.location = (0.0, 0.0, 0.0)
ob_cylinder.scale = (0.5, 0.5, 0.04968)
ob_cylinder.lineart.crease_threshold = 0.0

# ---- collection membership
col_collection.objects.link(ob_cylinder)

# ---- scene / render settings (as saved in the file)
scene.frame_start = 1; scene.frame_end = 250; scene.frame_set(1)
scene.render.engine = 'BLENDER_EEVEE_NEXT'
scene.cycles.use_denoising = False
scene.cycles.samples = 128
scene.cycles.sampling_pattern = 'TABULATED_SOBOL'
scene.cycles.use_adaptive_sampling = False
scene.cycles.use_light_tree = False
scene.view_settings.view_transform = 'Filmic'
bpy.context.view_layer.update()

# ---- added for rendering (the .blend has no active camera and no usable light): camera, sun
cam_auto = bpy.data.cameras.new('AutoCamera')
cam_auto.lens = 50.0
cam_auto.sensor_width = 36.0
cam_auto.clip_end = 1000.0
ob_auto_camera = bpy.data.objects.new('AutoCamera', cam_auto)
scene.collection.objects.link(ob_auto_camera)
ob_auto_camera.location = (2.12422, -2.54907, 2.55611)
ob_auto_camera.rotation_euler = (1.09748, -7.21219e-08, 0.694738)
scene.camera = ob_auto_camera
light_auto_sun = bpy.data.lights.new('AutoSun', 'SUN')
light_auto_sun.energy = 3.0
light_auto_sun.angle = 0.0523599
ob_auto_sun = bpy.data.objects.new('AutoSun', light_auto_sun)
scene.collection.objects.link(ob_auto_sun)
ob_auto_sun.rotation_euler = (0.872665, 0.174533, 0.523599)
bpy.context.view_layer.update()
